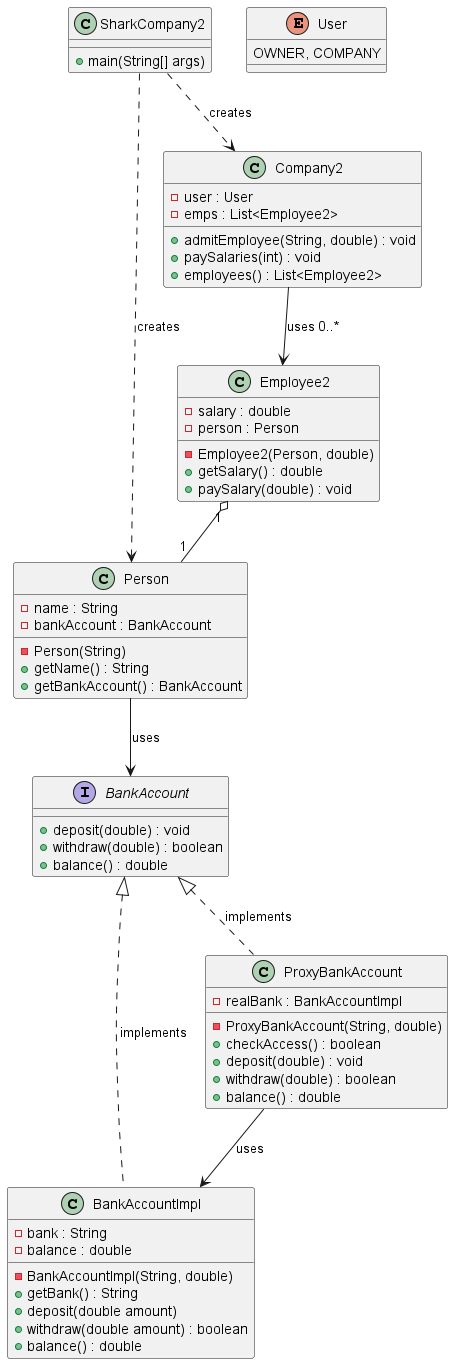

The diagram above was rendered by PlantUML. Its source (embedded in the PNG):
@startuml diagram_9_1_b

class SharkCompany2 {
    + main(String[] args)
}

enum User {
    OWNER, COMPANY
}

interface BankAccount {
    + deposit(double) : void
    + withdraw(double) : boolean
    + balance() : double
}

class BankAccountImpl {
    - BankAccountImpl(String, double)

    - bank : String
    - balance : double

    + getBank() : String
    + deposit(double amount)
    + withdraw(double amount) : boolean
    + balance() : double
}

class ProxyBankAccount {
    - ProxyBankAccount(String, double)

    - realBank : BankAccountImpl

    + checkAccess() : boolean
    + deposit(double) : void
    + withdraw(double) : boolean
    + balance() : double
}

class Person {
    - Person(String)

    - name : String
    - bankAccount : BankAccount

    + getName() : String
    + getBankAccount() : BankAccount
}

class Employee2{
    - Employee2(Person, double)

    - salary : double
    - person : Person

    + getSalary() : double
    + paySalary(double) : void
}

class Company2 {
    - user : User
    - emps : List<Employee2>

    + admitEmployee(String, double) : void
    + paySalaries(int) : void
    + employees() : List<Employee2>
}


BankAccount <|.. BankAccountImpl : implements
BankAccount <|.. ProxyBankAccount : implements

ProxyBankAccount --> BankAccountImpl : uses
Person --> BankAccount : uses
Company2 --> Employee2 : uses 0..*

Employee2 "1" o-- "1" Person


SharkCompany2 ..> Company2 : creates
SharkCompany2 ..> Person : creates

@enduml